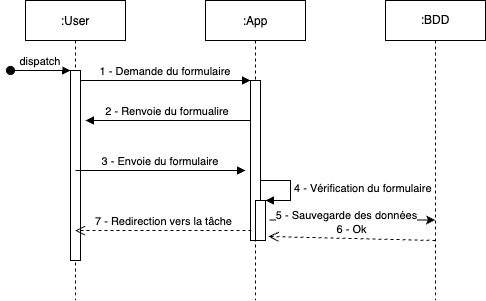

The diagram above was exported from draw.io. Its source (the exported page's mxGraphModel, read from the mxfile embedded in the PNG):
<mxGraphModel dx="1482" dy="878" grid="1" gridSize="10" guides="1" tooltips="1" connect="1" arrows="1" fold="1" page="1" pageScale="1" pageWidth="850" pageHeight="1100" math="0" shadow="0">
  <root>
    <mxCell id="0" />
    <mxCell id="1" parent="0" />
    <mxCell id="3nuBFxr9cyL0pnOWT2aG-1" value=":User" style="shape=umlLifeline;perimeter=lifelinePerimeter;container=1;collapsible=0;recursiveResize=0;rounded=0;shadow=0;strokeWidth=1;" parent="1" vertex="1">
      <mxGeometry x="120" y="80" width="100" height="300" as="geometry" />
    </mxCell>
    <mxCell id="3nuBFxr9cyL0pnOWT2aG-2" value="" style="points=[];perimeter=orthogonalPerimeter;rounded=0;shadow=0;strokeWidth=1;" parent="3nuBFxr9cyL0pnOWT2aG-1" vertex="1">
      <mxGeometry x="45" y="70" width="10" height="190" as="geometry" />
    </mxCell>
    <mxCell id="3nuBFxr9cyL0pnOWT2aG-3" value="dispatch" style="verticalAlign=bottom;startArrow=oval;endArrow=block;startSize=8;shadow=0;strokeWidth=1;" parent="3nuBFxr9cyL0pnOWT2aG-1" target="3nuBFxr9cyL0pnOWT2aG-2" edge="1">
      <mxGeometry relative="1" as="geometry">
        <mxPoint x="-15" y="70" as="sourcePoint" />
      </mxGeometry>
    </mxCell>
    <mxCell id="3nuBFxr9cyL0pnOWT2aG-5" value=":App" style="shape=umlLifeline;perimeter=lifelinePerimeter;container=1;collapsible=0;recursiveResize=0;rounded=0;shadow=0;strokeWidth=1;" parent="1" vertex="1">
      <mxGeometry x="300" y="80" width="100" height="300" as="geometry" />
    </mxCell>
    <mxCell id="3nuBFxr9cyL0pnOWT2aG-6" value="" style="points=[];perimeter=orthogonalPerimeter;rounded=0;shadow=0;strokeWidth=1;" parent="3nuBFxr9cyL0pnOWT2aG-5" vertex="1">
      <mxGeometry x="45" y="80" width="10" height="160" as="geometry" />
    </mxCell>
    <mxCell id="_JDsF7Y_cxmXKnG_6PuT-3" value="" style="html=1;points=[];perimeter=orthogonalPerimeter;" vertex="1" parent="3nuBFxr9cyL0pnOWT2aG-5">
      <mxGeometry x="50" y="200" width="10" height="40" as="geometry" />
    </mxCell>
    <mxCell id="_JDsF7Y_cxmXKnG_6PuT-4" value="4 - Vérification du formulaire" style="edgeStyle=orthogonalEdgeStyle;html=1;align=left;spacingLeft=2;endArrow=block;rounded=0;entryX=1;entryY=0;" edge="1" target="_JDsF7Y_cxmXKnG_6PuT-3" parent="3nuBFxr9cyL0pnOWT2aG-5">
      <mxGeometry relative="1" as="geometry">
        <mxPoint x="55" y="180" as="sourcePoint" />
        <Array as="points">
          <mxPoint x="85" y="180" />
        </Array>
      </mxGeometry>
    </mxCell>
    <mxCell id="_JDsF7Y_cxmXKnG_6PuT-7" value="" style="endArrow=classic;html=1;rounded=0;exitX=1.4;exitY=0.625;exitDx=0;exitDy=0;exitPerimeter=0;" edge="1" parent="3nuBFxr9cyL0pnOWT2aG-5">
      <mxGeometry width="50" height="50" relative="1" as="geometry">
        <mxPoint x="64" y="219.5" as="sourcePoint" />
        <mxPoint x="229.5" y="219.5" as="targetPoint" />
      </mxGeometry>
    </mxCell>
    <mxCell id="_JDsF7Y_cxmXKnG_6PuT-8" value="5 - Sauvegarde des données" style="edgeLabel;html=1;align=center;verticalAlign=middle;resizable=0;points=[];" vertex="1" connectable="0" parent="_JDsF7Y_cxmXKnG_6PuT-7">
      <mxGeometry x="-0.3958" relative="1" as="geometry">
        <mxPoint x="26" y="-5" as="offset" />
      </mxGeometry>
    </mxCell>
    <mxCell id="3nuBFxr9cyL0pnOWT2aG-8" value="1 - Demande du formulaire" style="verticalAlign=bottom;endArrow=block;entryX=0;entryY=0;shadow=0;strokeWidth=1;" parent="1" source="3nuBFxr9cyL0pnOWT2aG-2" target="3nuBFxr9cyL0pnOWT2aG-6" edge="1">
      <mxGeometry relative="1" as="geometry">
        <mxPoint x="275" y="160" as="sourcePoint" />
      </mxGeometry>
    </mxCell>
    <mxCell id="3nuBFxr9cyL0pnOWT2aG-9" value="2 - Renvoie du formualire" style="verticalAlign=bottom;endArrow=block;entryX=1;entryY=0;shadow=0;strokeWidth=1;" parent="1" source="3nuBFxr9cyL0pnOWT2aG-6" edge="1">
      <mxGeometry x="0.0061" relative="1" as="geometry">
        <mxPoint x="240" y="200" as="sourcePoint" />
        <mxPoint x="180" y="200" as="targetPoint" />
        <mxPoint as="offset" />
      </mxGeometry>
    </mxCell>
    <mxCell id="_JDsF7Y_cxmXKnG_6PuT-1" value="3 - Envoie du formulaire" style="verticalAlign=bottom;endArrow=block;entryX=0;entryY=0;shadow=0;strokeWidth=1;" edge="1" parent="1">
      <mxGeometry relative="1" as="geometry">
        <mxPoint x="170" y="250" as="sourcePoint" />
        <mxPoint x="340" y="250" as="targetPoint" />
      </mxGeometry>
    </mxCell>
    <mxCell id="_JDsF7Y_cxmXKnG_6PuT-2" value=":BDD" style="shape=umlLifeline;perimeter=lifelinePerimeter;whiteSpace=wrap;html=1;container=1;collapsible=0;recursiveResize=0;outlineConnect=0;" vertex="1" parent="1">
      <mxGeometry x="480" y="80" width="100" height="300" as="geometry" />
    </mxCell>
    <mxCell id="_JDsF7Y_cxmXKnG_6PuT-9" value="6 - Ok" style="html=1;verticalAlign=bottom;endArrow=open;dashed=1;endSize=8;rounded=0;entryX=1.3;entryY=0.9;entryDx=0;entryDy=0;entryPerimeter=0;" edge="1" parent="1" target="_JDsF7Y_cxmXKnG_6PuT-3">
      <mxGeometry relative="1" as="geometry">
        <mxPoint x="530" y="320" as="sourcePoint" />
        <mxPoint x="450" y="320" as="targetPoint" />
      </mxGeometry>
    </mxCell>
    <mxCell id="_JDsF7Y_cxmXKnG_6PuT-10" value="7 - Redirection vers la tâche" style="html=1;verticalAlign=bottom;endArrow=open;dashed=1;endSize=8;rounded=0;exitX=0.1;exitY=0.938;exitDx=0;exitDy=0;exitPerimeter=0;" edge="1" parent="1" source="3nuBFxr9cyL0pnOWT2aG-6" target="3nuBFxr9cyL0pnOWT2aG-1">
      <mxGeometry relative="1" as="geometry">
        <mxPoint x="330" y="310" as="sourcePoint" />
        <mxPoint x="250" y="310" as="targetPoint" />
      </mxGeometry>
    </mxCell>
  </root>
</mxGraphModel>